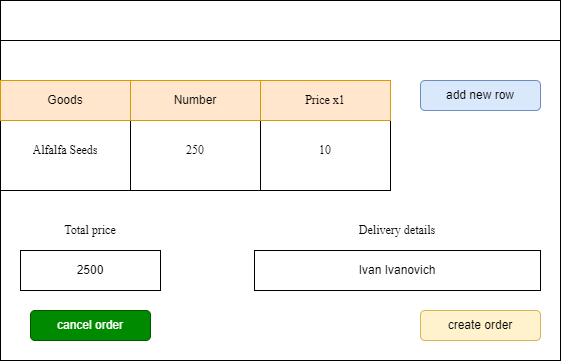

The diagram above was exported from draw.io. Its source (the exported page's mxGraphModel, read from the mxfile embedded in the PNG):
<mxGraphModel dx="979" dy="546" grid="1" gridSize="10" guides="1" tooltips="1" connect="1" arrows="1" fold="1" page="1" pageScale="1" pageWidth="827" pageHeight="1169" background="#FFFFFF" math="0" shadow="0">
  <root>
    <mxCell id="0" />
    <mxCell id="1" parent="0" />
    <mxCell id="vN40bKkNE5esF6RDdn0k-1" value="" style="rounded=0;whiteSpace=wrap;html=1;" vertex="1" parent="1">
      <mxGeometry x="160" y="400" width="560" height="360" as="geometry" />
    </mxCell>
    <mxCell id="vN40bKkNE5esF6RDdn0k-2" value="" style="rounded=0;whiteSpace=wrap;html=1;" vertex="1" parent="1">
      <mxGeometry x="160" y="400" width="560" height="40" as="geometry" />
    </mxCell>
    <mxCell id="vN40bKkNE5esF6RDdn0k-3" value="" style="rounded=0;whiteSpace=wrap;html=1;" vertex="1" parent="1">
      <mxGeometry x="160" y="480" width="390" height="110" as="geometry" />
    </mxCell>
    <mxCell id="vN40bKkNE5esF6RDdn0k-4" value="2500" style="rounded=0;whiteSpace=wrap;html=1;" vertex="1" parent="1">
      <mxGeometry x="180" y="650" width="140" height="40" as="geometry" />
    </mxCell>
    <mxCell id="vN40bKkNE5esF6RDdn0k-5" value="Ivan Ivanovich" style="rounded=0;whiteSpace=wrap;html=1;" vertex="1" parent="1">
      <mxGeometry x="414" y="650" width="286" height="40" as="geometry" />
    </mxCell>
    <mxCell id="vN40bKkNE5esF6RDdn0k-6" value="create order" style="rounded=1;whiteSpace=wrap;html=1;fillColor=#fff2cc;strokeColor=#d6b656;" vertex="1" parent="1">
      <mxGeometry x="580" y="710" width="120" height="30" as="geometry" />
    </mxCell>
    <mxCell id="vN40bKkNE5esF6RDdn0k-7" value="add new row" style="rounded=1;whiteSpace=wrap;html=1;fillColor=#dae8fc;strokeColor=#6c8ebf;" vertex="1" parent="1">
      <mxGeometry x="580" y="480" width="120" height="30" as="geometry" />
    </mxCell>
    <mxCell id="vN40bKkNE5esF6RDdn0k-8" value="" style="rounded=0;whiteSpace=wrap;html=1;" vertex="1" parent="1">
      <mxGeometry x="160" y="480" width="360" height="40" as="geometry" />
    </mxCell>
    <mxCell id="vN40bKkNE5esF6RDdn0k-9" value="" style="rounded=0;whiteSpace=wrap;html=1;" vertex="1" parent="1">
      <mxGeometry x="160" y="480" width="130" height="110" as="geometry" />
    </mxCell>
    <mxCell id="vN40bKkNE5esF6RDdn0k-10" value="" style="rounded=0;whiteSpace=wrap;html=1;" vertex="1" parent="1">
      <mxGeometry x="290" y="480" width="130" height="110" as="geometry" />
    </mxCell>
    <mxCell id="vN40bKkNE5esF6RDdn0k-12" value="Price x1" style="rounded=0;whiteSpace=wrap;html=1;fillColor=#ffe6cc;strokeColor=#d79b00;" vertex="1" parent="1">
      <mxGeometry x="420" y="480" width="130" height="40" as="geometry" />
    </mxCell>
    <mxCell id="vN40bKkNE5esF6RDdn0k-13" value="Number" style="rounded=0;whiteSpace=wrap;html=1;fillColor=#ffe6cc;strokeColor=#d79b00;" vertex="1" parent="1">
      <mxGeometry x="290" y="480" width="130" height="40" as="geometry" />
    </mxCell>
    <mxCell id="vN40bKkNE5esF6RDdn0k-14" value="Goods" style="rounded=0;whiteSpace=wrap;html=1;fillColor=#ffe6cc;strokeColor=#d79b00;" vertex="1" parent="1">
      <mxGeometry x="160" y="480" width="130" height="40" as="geometry" />
    </mxCell>
    <mxCell id="vN40bKkNE5esF6RDdn0k-15" value="" style="rounded=0;whiteSpace=wrap;html=1;" vertex="1" parent="1">
      <mxGeometry x="420" y="480" width="130" height="110" as="geometry" />
    </mxCell>
    <UserObject label="Total price" placeholders="1" name="Variable" id="vN40bKkNE5esF6RDdn0k-16">
      <mxCell style="text;html=1;strokeColor=none;fillColor=none;align=center;verticalAlign=middle;whiteSpace=wrap;overflow=hidden;fontFamily=Times New Roman;" vertex="1" parent="1">
        <mxGeometry x="210" y="620" width="80" height="20" as="geometry" />
      </mxCell>
    </UserObject>
    <UserObject label="Delivery details" placeholders="1" name="Variable" id="vN40bKkNE5esF6RDdn0k-17">
      <mxCell style="text;html=1;strokeColor=none;fillColor=none;align=center;verticalAlign=middle;whiteSpace=wrap;overflow=hidden;fontFamily=Times New Roman;" vertex="1" parent="1">
        <mxGeometry x="517" y="620" width="80" height="20" as="geometry" />
      </mxCell>
    </UserObject>
    <mxCell id="vN40bKkNE5esF6RDdn0k-18" value="Price x1" style="rounded=0;whiteSpace=wrap;html=1;fontFamily=Times New Roman;fillColor=#ffe6cc;strokeColor=#d79b00;" vertex="1" parent="1">
      <mxGeometry x="420" y="480" width="130" height="40" as="geometry" />
    </mxCell>
    <UserObject label="Alfalfa Seeds" placeholders="1" name="Variable" id="vN40bKkNE5esF6RDdn0k-19">
      <mxCell style="text;html=1;strokeColor=none;fillColor=none;align=center;verticalAlign=middle;whiteSpace=wrap;overflow=hidden;fontFamily=Times New Roman;" vertex="1" parent="1">
        <mxGeometry x="185" y="540" width="80" height="20" as="geometry" />
      </mxCell>
    </UserObject>
    <UserObject label="250" placeholders="1" name="Variable" id="vN40bKkNE5esF6RDdn0k-20">
      <mxCell style="text;html=1;strokeColor=none;fillColor=none;align=center;verticalAlign=middle;whiteSpace=wrap;overflow=hidden;fontFamily=Times New Roman;" vertex="1" parent="1">
        <mxGeometry x="315" y="540" width="80" height="20" as="geometry" />
      </mxCell>
    </UserObject>
    <UserObject label="10" placeholders="1" name="Variable" id="vN40bKkNE5esF6RDdn0k-21">
      <mxCell style="text;html=1;strokeColor=none;fillColor=none;align=center;verticalAlign=middle;whiteSpace=wrap;overflow=hidden;fontFamily=Times New Roman;" vertex="1" parent="1">
        <mxGeometry x="445" y="540" width="80" height="20" as="geometry" />
      </mxCell>
    </UserObject>
    <mxCell id="vN40bKkNE5esF6RDdn0k-22" value="cancel order" style="rounded=1;whiteSpace=wrap;html=1;fillColor=#008a00;strokeColor=#005700;fontColor=#ffffff;" vertex="1" parent="1">
      <mxGeometry x="190" y="710" width="120" height="30" as="geometry" />
    </mxCell>
  </root>
</mxGraphModel>